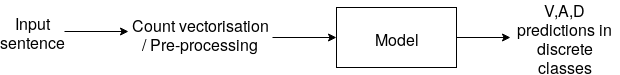

The diagram above was exported from draw.io. Its source (the exported page's mxGraphModel, read from the mxfile embedded in the PNG):
<mxGraphModel dx="1327" dy="805" grid="1" gridSize="16" guides="1" tooltips="1" connect="1" arrows="1" fold="1" page="1" pageScale="1" pageWidth="1169" pageHeight="827" math="0" shadow="0">
  <root>
    <mxCell id="0" />
    <mxCell id="1" parent="0" />
    <mxCell id="2" style="edgeStyle=orthogonalEdgeStyle;rounded=0;orthogonalLoop=1;jettySize=auto;html=1;entryX=0;entryY=0.5;entryDx=0;entryDy=0;fontSize=16;" edge="1" source="3" parent="1">
      <mxGeometry relative="1" as="geometry">
        <mxPoint x="240" y="96" as="targetPoint" />
      </mxGeometry>
    </mxCell>
    <mxCell id="3" value="Input sentence" style="text;html=1;strokeColor=none;fillColor=none;align=center;verticalAlign=middle;whiteSpace=wrap;rounded=0;fontSize=16;" vertex="1" parent="1">
      <mxGeometry x="112" y="72" width="64" height="48" as="geometry" />
    </mxCell>
    <mxCell id="4" style="edgeStyle=orthogonalEdgeStyle;rounded=0;orthogonalLoop=1;jettySize=auto;html=1;fontSize=16;" edge="1" source="5" target="6" parent="1">
      <mxGeometry relative="1" as="geometry" />
    </mxCell>
    <mxCell id="5" value="Model" style="rounded=0;whiteSpace=wrap;html=1;fontSize=16;" vertex="1" parent="1">
      <mxGeometry x="448" y="72" width="120" height="60" as="geometry" />
    </mxCell>
    <mxCell id="6" value="V,A,D predictions in discrete classes" style="text;html=1;strokeColor=none;fillColor=none;align=center;verticalAlign=middle;whiteSpace=wrap;rounded=0;fontSize=16;" vertex="1" parent="1">
      <mxGeometry x="622" y="92" width="109" height="20" as="geometry" />
    </mxCell>
    <mxCell id="7" style="edgeStyle=orthogonalEdgeStyle;rounded=0;orthogonalLoop=1;jettySize=auto;html=1;entryX=0;entryY=0.5;entryDx=0;entryDy=0;fontSize=16;" edge="1" target="5" parent="1">
      <mxGeometry relative="1" as="geometry">
        <mxPoint x="384" y="102" as="sourcePoint" />
      </mxGeometry>
    </mxCell>
    <mxCell id="8" value="Count vectorisation / Pre-processing" style="text;html=1;strokeColor=none;fillColor=none;align=center;verticalAlign=middle;whiteSpace=wrap;rounded=0;fontSize=16;" vertex="1" parent="1">
      <mxGeometry x="240" y="88" width="144" height="20" as="geometry" />
    </mxCell>
  </root>
</mxGraphModel>